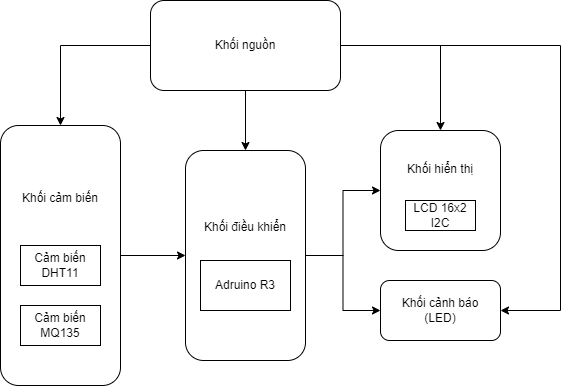

The diagram above was exported from draw.io. Its source (the exported page's mxGraphModel, read from the mxfile embedded in the PNG):
<mxGraphModel dx="1011" dy="659" grid="1" gridSize="10" guides="1" tooltips="1" connect="1" arrows="1" fold="1" page="1" pageScale="1" pageWidth="850" pageHeight="1100" math="0" shadow="0">
  <root>
    <mxCell id="0" />
    <mxCell id="1" parent="0" />
    <mxCell id="-j-tydS5TaGyR0w40rIm-15" style="edgeStyle=orthogonalEdgeStyle;rounded=0;orthogonalLoop=1;jettySize=auto;html=1;exitX=0;exitY=0.5;exitDx=0;exitDy=0;entryX=0.5;entryY=0;entryDx=0;entryDy=0;" parent="1" source="-j-tydS5TaGyR0w40rIm-1" target="-j-tydS5TaGyR0w40rIm-2" edge="1">
      <mxGeometry relative="1" as="geometry" />
    </mxCell>
    <mxCell id="-j-tydS5TaGyR0w40rIm-16" style="edgeStyle=orthogonalEdgeStyle;rounded=0;orthogonalLoop=1;jettySize=auto;html=1;exitX=0.5;exitY=1;exitDx=0;exitDy=0;entryX=0.5;entryY=0;entryDx=0;entryDy=0;" parent="1" source="-j-tydS5TaGyR0w40rIm-1" target="-j-tydS5TaGyR0w40rIm-7" edge="1">
      <mxGeometry relative="1" as="geometry" />
    </mxCell>
    <mxCell id="-j-tydS5TaGyR0w40rIm-17" style="edgeStyle=orthogonalEdgeStyle;rounded=0;orthogonalLoop=1;jettySize=auto;html=1;exitX=1;exitY=0.5;exitDx=0;exitDy=0;entryX=0.5;entryY=0;entryDx=0;entryDy=0;" parent="1" source="-j-tydS5TaGyR0w40rIm-1" target="-j-tydS5TaGyR0w40rIm-3" edge="1">
      <mxGeometry relative="1" as="geometry" />
    </mxCell>
    <mxCell id="-j-tydS5TaGyR0w40rIm-18" style="edgeStyle=orthogonalEdgeStyle;rounded=0;orthogonalLoop=1;jettySize=auto;html=1;exitX=1;exitY=0.5;exitDx=0;exitDy=0;entryX=1;entryY=0.5;entryDx=0;entryDy=0;" parent="1" source="-j-tydS5TaGyR0w40rIm-1" target="-j-tydS5TaGyR0w40rIm-4" edge="1">
      <mxGeometry relative="1" as="geometry">
        <Array as="points">
          <mxPoint x="740" y="135" />
          <mxPoint x="740" y="400" />
        </Array>
      </mxGeometry>
    </mxCell>
    <mxCell id="-j-tydS5TaGyR0w40rIm-1" value="Khối nguồn" style="rounded=1;whiteSpace=wrap;html=1;" parent="1" vertex="1">
      <mxGeometry x="330" y="90" width="190" height="90" as="geometry" />
    </mxCell>
    <mxCell id="-j-tydS5TaGyR0w40rIm-4" value="Khối cảnh báo&lt;br&gt;(LED)" style="rounded=1;whiteSpace=wrap;html=1;" parent="1" vertex="1">
      <mxGeometry x="560" y="370" width="120" height="60" as="geometry" />
    </mxCell>
    <mxCell id="-j-tydS5TaGyR0w40rIm-11" value="" style="group" parent="1" vertex="1" connectable="0">
      <mxGeometry x="365" y="240" width="120" height="210" as="geometry" />
    </mxCell>
    <mxCell id="-j-tydS5TaGyR0w40rIm-7" value="Khối điều khiển&lt;br&gt;&lt;br&gt;&lt;br&gt;&lt;br&gt;&lt;br&gt;" style="rounded=1;whiteSpace=wrap;html=1;" parent="-j-tydS5TaGyR0w40rIm-11" vertex="1">
      <mxGeometry width="120" height="210" as="geometry" />
    </mxCell>
    <mxCell id="-j-tydS5TaGyR0w40rIm-6" value="Adruino R3" style="rounded=0;whiteSpace=wrap;html=1;" parent="-j-tydS5TaGyR0w40rIm-11" vertex="1">
      <mxGeometry x="15" y="110" width="90" height="50" as="geometry" />
    </mxCell>
    <mxCell id="-j-tydS5TaGyR0w40rIm-12" value="" style="group" parent="1" vertex="1" connectable="0">
      <mxGeometry x="180" y="215" width="120" height="260" as="geometry" />
    </mxCell>
    <mxCell id="-j-tydS5TaGyR0w40rIm-2" value="Khối cảm biến&lt;br&gt;&lt;br&gt;&lt;br&gt;&lt;br&gt;&lt;br&gt;&lt;br&gt;&lt;br&gt;&lt;br&gt;&lt;br&gt;" style="rounded=1;whiteSpace=wrap;html=1;" parent="-j-tydS5TaGyR0w40rIm-12" vertex="1">
      <mxGeometry width="120" height="260" as="geometry" />
    </mxCell>
    <mxCell id="-j-tydS5TaGyR0w40rIm-9" value="Cảm biến DHT11" style="rounded=0;whiteSpace=wrap;html=1;" parent="-j-tydS5TaGyR0w40rIm-12" vertex="1">
      <mxGeometry x="20" y="120" width="80" height="40" as="geometry" />
    </mxCell>
    <mxCell id="-j-tydS5TaGyR0w40rIm-10" value="Cảm biến MQ135" style="rounded=0;whiteSpace=wrap;html=1;" parent="-j-tydS5TaGyR0w40rIm-12" vertex="1">
      <mxGeometry x="20" y="180" width="80" height="40" as="geometry" />
    </mxCell>
    <mxCell id="-j-tydS5TaGyR0w40rIm-14" value="" style="group" parent="1" vertex="1" connectable="0">
      <mxGeometry x="560" y="220" width="120" height="120" as="geometry" />
    </mxCell>
    <mxCell id="-j-tydS5TaGyR0w40rIm-3" value="Khối hiển thị&lt;br&gt;&lt;br&gt;&lt;br&gt;&lt;br&gt;" style="rounded=1;whiteSpace=wrap;html=1;" parent="-j-tydS5TaGyR0w40rIm-14" vertex="1">
      <mxGeometry width="120" height="120" as="geometry" />
    </mxCell>
    <mxCell id="-j-tydS5TaGyR0w40rIm-13" value="LCD 16x2 I2C" style="rounded=0;whiteSpace=wrap;html=1;" parent="-j-tydS5TaGyR0w40rIm-14" vertex="1">
      <mxGeometry x="25" y="70" width="70" height="30" as="geometry" />
    </mxCell>
    <mxCell id="-j-tydS5TaGyR0w40rIm-19" style="edgeStyle=orthogonalEdgeStyle;rounded=0;orthogonalLoop=1;jettySize=auto;html=1;exitX=1;exitY=0.5;exitDx=0;exitDy=0;entryX=0;entryY=0.5;entryDx=0;entryDy=0;" parent="1" source="-j-tydS5TaGyR0w40rIm-2" target="-j-tydS5TaGyR0w40rIm-7" edge="1">
      <mxGeometry relative="1" as="geometry" />
    </mxCell>
    <mxCell id="-j-tydS5TaGyR0w40rIm-20" style="edgeStyle=orthogonalEdgeStyle;rounded=0;orthogonalLoop=1;jettySize=auto;html=1;exitX=1;exitY=0.5;exitDx=0;exitDy=0;entryX=0;entryY=0.5;entryDx=0;entryDy=0;" parent="1" source="-j-tydS5TaGyR0w40rIm-7" target="-j-tydS5TaGyR0w40rIm-3" edge="1">
      <mxGeometry relative="1" as="geometry" />
    </mxCell>
    <mxCell id="-j-tydS5TaGyR0w40rIm-21" style="edgeStyle=orthogonalEdgeStyle;rounded=0;orthogonalLoop=1;jettySize=auto;html=1;exitX=1;exitY=0.5;exitDx=0;exitDy=0;entryX=0;entryY=0.5;entryDx=0;entryDy=0;" parent="1" source="-j-tydS5TaGyR0w40rIm-7" target="-j-tydS5TaGyR0w40rIm-4" edge="1">
      <mxGeometry relative="1" as="geometry" />
    </mxCell>
  </root>
</mxGraphModel>